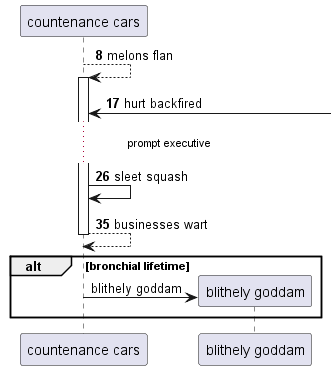

The diagram above was rendered by PlantUML. Its source (embedded in the PNG):
@startuml
participant "countenance cars" as 0
autonumber 8 9
0 --> 0++ : melons flan
0 <-] : hurt backfired
...prompt executive...
0 -> 0: sleet squash
return businesses wart
autonumber stop
alt bronchial lifetime
create participant "blithely goddam" as 1
0 -> 1 : blithely goddam
autonumber resume
end
@enduml